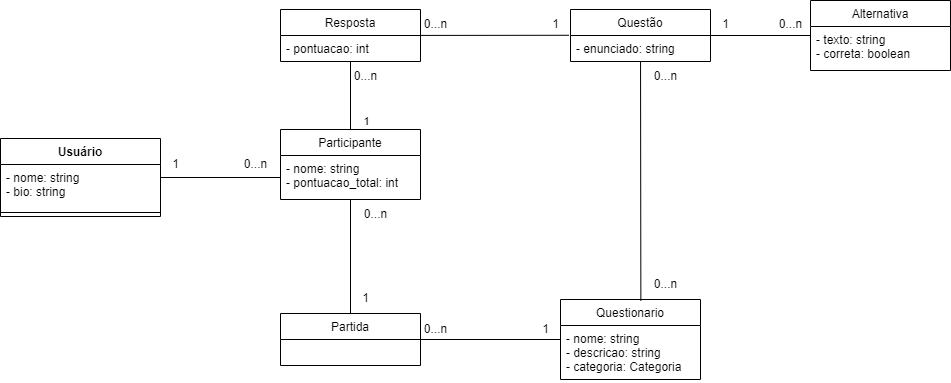

The diagram above was exported from draw.io. Its source (the exported page's mxGraphModel, read from the mxfile embedded in the PNG):
<mxGraphModel dx="2786" dy="856" grid="1" gridSize="10" guides="1" tooltips="1" connect="1" arrows="1" fold="1" page="1" pageScale="1" pageWidth="850" pageHeight="1100" background="#ffffff" math="0" shadow="0">
  <root>
    <mxCell id="0" />
    <mxCell id="1" parent="0" />
    <mxCell id="43" value="" style="edgeStyle=none;html=1;endArrow=none;endFill=0;rounded=0;" parent="1" source="2" target="10" edge="1">
      <mxGeometry relative="1" as="geometry" />
    </mxCell>
    <mxCell id="53" value="1" style="edgeLabel;html=1;align=center;verticalAlign=middle;resizable=0;points=[];rounded=0;" parent="43" vertex="1" connectable="0">
      <mxGeometry x="-0.7434" y="-1" relative="1" as="geometry">
        <mxPoint x="14" as="offset" />
      </mxGeometry>
    </mxCell>
    <mxCell id="44" style="edgeStyle=none;html=1;entryX=0.5;entryY=0;entryDx=0;entryDy=0;endArrow=none;endFill=0;rounded=0;" parent="1" source="2" target="7" edge="1">
      <mxGeometry relative="1" as="geometry" />
    </mxCell>
    <mxCell id="2" value="Participante" style="swimlane;fontStyle=0;childLayout=stackLayout;horizontal=1;startSize=26;fillColor=none;horizontalStack=0;resizeParent=1;resizeParentMax=0;resizeLast=0;collapsible=1;marginBottom=0;rounded=0;" parent="1" vertex="1">
      <mxGeometry x="270" y="220" width="140" height="70" as="geometry" />
    </mxCell>
    <mxCell id="3" value="- nome: string&#10;- pontuacao_total: int" style="text;strokeColor=none;fillColor=none;align=left;verticalAlign=top;spacingLeft=4;spacingRight=4;overflow=hidden;rotatable=0;points=[[0,0.5],[1,0.5]];portConstraint=eastwest;rounded=0;" parent="2" vertex="1">
      <mxGeometry y="26" width="140" height="44" as="geometry" />
    </mxCell>
    <mxCell id="21" style="html=1;endArrow=none;endFill=0;rounded=0;" parent="1" source="5" target="13" edge="1">
      <mxGeometry relative="1" as="geometry" />
    </mxCell>
    <mxCell id="5" value="Alternativa" style="swimlane;fontStyle=0;childLayout=stackLayout;horizontal=1;startSize=26;fillColor=none;horizontalStack=0;resizeParent=1;resizeParentMax=0;resizeLast=0;collapsible=1;marginBottom=0;rounded=0;" parent="1" vertex="1">
      <mxGeometry x="800" y="91" width="140" height="70" as="geometry">
        <mxRectangle x="370" y="110" width="100" height="30" as="alternateBounds" />
      </mxGeometry>
    </mxCell>
    <mxCell id="6" value="- texto: string&#10;- correta: boolean&#10;" style="text;strokeColor=none;fillColor=none;align=left;verticalAlign=top;spacingLeft=4;spacingRight=4;overflow=hidden;rotatable=0;points=[[0,0.5],[1,0.5]];portConstraint=eastwest;rounded=0;" parent="5" vertex="1">
      <mxGeometry y="26" width="140" height="44" as="geometry" />
    </mxCell>
    <mxCell id="7" value="Partida" style="swimlane;fontStyle=0;childLayout=stackLayout;horizontal=1;startSize=26;fillColor=none;horizontalStack=0;resizeParent=1;resizeParentMax=0;resizeLast=0;collapsible=1;marginBottom=0;rounded=0;" parent="1" vertex="1">
      <mxGeometry x="270" y="404" width="140" height="52" as="geometry" />
    </mxCell>
    <mxCell id="46" style="edgeStyle=none;html=1;entryX=-0.01;entryY=-0.009;entryDx=0;entryDy=0;entryPerimeter=0;endArrow=none;endFill=0;rounded=0;" parent="1" source="9" target="14" edge="1">
      <mxGeometry relative="1" as="geometry" />
    </mxCell>
    <mxCell id="9" value="Resposta" style="swimlane;fontStyle=0;childLayout=stackLayout;horizontal=1;startSize=26;fillColor=none;horizontalStack=0;resizeParent=1;resizeParentMax=0;resizeLast=0;collapsible=1;marginBottom=0;rounded=0;" parent="1" vertex="1">
      <mxGeometry x="270" y="100" width="140" height="52" as="geometry" />
    </mxCell>
    <mxCell id="10" value="- pontuacao: int" style="text;strokeColor=none;fillColor=none;align=left;verticalAlign=top;spacingLeft=4;spacingRight=4;overflow=hidden;rotatable=0;points=[[0,0.5],[1,0.5]];portConstraint=eastwest;rounded=0;" parent="9" vertex="1">
      <mxGeometry y="26" width="140" height="26" as="geometry" />
    </mxCell>
    <mxCell id="29" style="edgeStyle=none;html=1;entryX=1;entryY=0.5;entryDx=0;entryDy=0;endArrow=none;endFill=0;rounded=0;" parent="1" source="11" target="7" edge="1">
      <mxGeometry relative="1" as="geometry" />
    </mxCell>
    <mxCell id="11" value="Questionario" style="swimlane;fontStyle=0;childLayout=stackLayout;horizontal=1;startSize=26;fillColor=none;horizontalStack=0;resizeParent=1;resizeParentMax=0;resizeLast=0;collapsible=1;marginBottom=0;rounded=0;" parent="1" vertex="1">
      <mxGeometry x="550" y="390" width="140" height="80" as="geometry" />
    </mxCell>
    <mxCell id="12" value="- nome: string&#10;- descricao: string&#10;- categoria: Categoria&#10;" style="text;strokeColor=none;fillColor=none;align=left;verticalAlign=top;spacingLeft=4;spacingRight=4;overflow=hidden;rotatable=0;points=[[0,0.5],[1,0.5]];portConstraint=eastwest;rounded=0;" parent="11" vertex="1">
      <mxGeometry y="26" width="140" height="54" as="geometry" />
    </mxCell>
    <mxCell id="40" style="edgeStyle=none;html=1;entryX=0.574;entryY=0.016;entryDx=0;entryDy=0;entryPerimeter=0;endArrow=none;endFill=0;rounded=0;" parent="1" source="13" target="11" edge="1">
      <mxGeometry relative="1" as="geometry" />
    </mxCell>
    <mxCell id="13" value="Questão" style="swimlane;fontStyle=0;childLayout=stackLayout;horizontal=1;startSize=26;fillColor=none;horizontalStack=0;resizeParent=1;resizeParentMax=0;resizeLast=0;collapsible=1;marginBottom=0;rounded=0;" parent="1" vertex="1">
      <mxGeometry x="560" y="100" width="140" height="52" as="geometry" />
    </mxCell>
    <mxCell id="14" value="- enunciado: string" style="text;strokeColor=none;fillColor=none;align=left;verticalAlign=top;spacingLeft=4;spacingRight=4;overflow=hidden;rotatable=0;points=[[0,0.5],[1,0.5]];portConstraint=eastwest;rounded=0;" parent="13" vertex="1">
      <mxGeometry y="26" width="140" height="26" as="geometry" />
    </mxCell>
    <mxCell id="52" value="" style="edgeStyle=none;html=1;endArrow=none;endFill=0;rounded=0;" parent="1" source="47" target="3" edge="1">
      <mxGeometry relative="1" as="geometry" />
    </mxCell>
    <mxCell id="47" value="Usuário" style="swimlane;fontStyle=1;align=center;verticalAlign=top;childLayout=stackLayout;horizontal=1;startSize=26;horizontalStack=0;resizeParent=1;resizeParentMax=0;resizeLast=0;collapsible=1;marginBottom=0;rounded=0;" parent="1" vertex="1">
      <mxGeometry x="-10" y="229" width="160" height="78" as="geometry" />
    </mxCell>
    <mxCell id="48" value="- nome: string&#10;- bio: string" style="text;strokeColor=none;fillColor=none;align=left;verticalAlign=top;spacingLeft=4;spacingRight=4;overflow=hidden;rotatable=0;points=[[0,0.5],[1,0.5]];portConstraint=eastwest;rounded=0;" parent="47" vertex="1">
      <mxGeometry y="26" width="160" height="44" as="geometry" />
    </mxCell>
    <mxCell id="49" value="" style="line;strokeWidth=1;fillColor=none;align=left;verticalAlign=middle;spacingTop=-1;spacingLeft=3;spacingRight=3;rotatable=0;labelPosition=right;points=[];portConstraint=eastwest;strokeColor=inherit;rounded=0;" parent="47" vertex="1">
      <mxGeometry y="70" width="160" height="8" as="geometry" />
    </mxCell>
    <mxCell id="54" value="0...n" style="text;html=1;align=center;verticalAlign=middle;resizable=0;points=[];autosize=1;strokeColor=none;fillColor=none;rounded=0;" parent="1" vertex="1">
      <mxGeometry x="330" y="152" width="50" height="30" as="geometry" />
    </mxCell>
    <mxCell id="55" value="0...n" style="text;html=1;align=center;verticalAlign=middle;resizable=0;points=[];autosize=1;strokeColor=none;fillColor=none;rounded=0;" parent="1" vertex="1">
      <mxGeometry x="400" y="100" width="50" height="30" as="geometry" />
    </mxCell>
    <mxCell id="56" value="1" style="text;html=1;align=center;verticalAlign=middle;resizable=0;points=[];autosize=1;strokeColor=none;fillColor=none;rounded=0;" parent="1" vertex="1">
      <mxGeometry x="530" y="100" width="30" height="30" as="geometry" />
    </mxCell>
    <mxCell id="57" value="0...n" style="text;html=1;align=center;verticalAlign=middle;resizable=0;points=[];autosize=1;strokeColor=none;fillColor=none;rounded=0;" parent="1" vertex="1">
      <mxGeometry x="755" y="100" width="50" height="30" as="geometry" />
    </mxCell>
    <mxCell id="58" value="1" style="text;html=1;align=center;verticalAlign=middle;resizable=0;points=[];autosize=1;strokeColor=none;fillColor=none;rounded=0;" parent="1" vertex="1">
      <mxGeometry x="700" y="100" width="30" height="30" as="geometry" />
    </mxCell>
    <mxCell id="59" value="0...n" style="text;html=1;align=center;verticalAlign=middle;resizable=0;points=[];autosize=1;strokeColor=none;fillColor=none;rounded=0;" parent="1" vertex="1">
      <mxGeometry x="630" y="360" width="50" height="30" as="geometry" />
    </mxCell>
    <mxCell id="61" value="0...n" style="text;html=1;align=center;verticalAlign=middle;resizable=0;points=[];autosize=1;strokeColor=none;fillColor=none;rounded=0;" parent="1" vertex="1">
      <mxGeometry x="630" y="152" width="50" height="30" as="geometry" />
    </mxCell>
    <mxCell id="62" value="0...n" style="text;html=1;align=center;verticalAlign=middle;resizable=0;points=[];autosize=1;strokeColor=none;fillColor=none;rounded=0;" parent="1" vertex="1">
      <mxGeometry x="340" y="290" width="50" height="30" as="geometry" />
    </mxCell>
    <mxCell id="63" value="1" style="text;html=1;align=center;verticalAlign=middle;resizable=0;points=[];autosize=1;strokeColor=none;fillColor=none;rounded=0;" parent="1" vertex="1">
      <mxGeometry x="340" y="374" width="30" height="30" as="geometry" />
    </mxCell>
    <mxCell id="64" value="0...n" style="text;html=1;align=center;verticalAlign=middle;resizable=0;points=[];autosize=1;strokeColor=none;fillColor=none;rounded=0;" parent="1" vertex="1">
      <mxGeometry x="220" y="240" width="50" height="30" as="geometry" />
    </mxCell>
    <mxCell id="65" value="1" style="text;html=1;align=center;verticalAlign=middle;resizable=0;points=[];autosize=1;strokeColor=none;fillColor=none;rounded=0;" parent="1" vertex="1">
      <mxGeometry x="150" y="240" width="30" height="30" as="geometry" />
    </mxCell>
    <mxCell id="66" value="1" style="text;html=1;align=center;verticalAlign=middle;resizable=0;points=[];autosize=1;strokeColor=none;fillColor=none;rounded=0;" parent="1" vertex="1">
      <mxGeometry x="520" y="405" width="30" height="30" as="geometry" />
    </mxCell>
    <mxCell id="67" value="0...n" style="text;html=1;align=center;verticalAlign=middle;resizable=0;points=[];autosize=1;strokeColor=none;fillColor=none;rounded=0;" parent="1" vertex="1">
      <mxGeometry x="400" y="405" width="50" height="30" as="geometry" />
    </mxCell>
  </root>
</mxGraphModel>